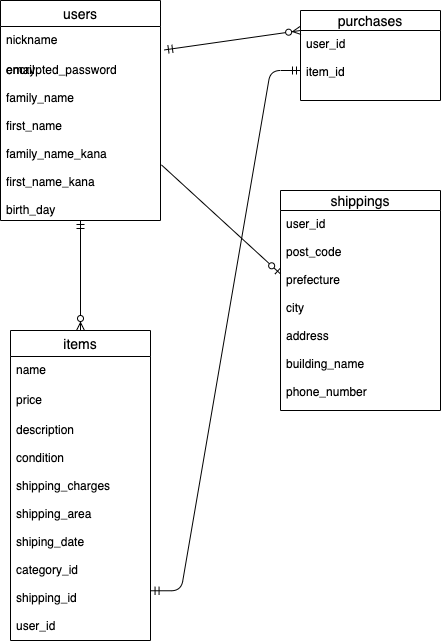

The diagram above was exported from draw.io. Its source (the exported page's mxGraphModel, read from the mxfile embedded in the PNG):
<mxGraphModel dx="1016" dy="751" grid="1" gridSize="10" guides="1" tooltips="1" connect="1" arrows="1" fold="1" page="1" pageScale="1" pageWidth="850" pageHeight="1100" math="0" shadow="0">
  <root>
    <mxCell id="0" />
    <mxCell id="1" parent="0" />
    <mxCell id="2" value="purchases" style="swimlane;fontStyle=0;childLayout=stackLayout;horizontal=1;startSize=20;horizontalStack=0;resizeParent=1;resizeParentMax=0;resizeLast=0;collapsible=1;marginBottom=0;align=center;fontSize=14;" vertex="1" parent="1">
      <mxGeometry x="330" y="50" width="140" height="90" as="geometry" />
    </mxCell>
    <mxCell id="6" value="items" style="swimlane;fontStyle=0;childLayout=stackLayout;horizontal=1;startSize=26;horizontalStack=0;resizeParent=1;resizeParentMax=0;resizeLast=0;collapsible=1;marginBottom=0;align=center;fontSize=14;" vertex="1" parent="1">
      <mxGeometry x="40" y="370" width="140" height="310" as="geometry" />
    </mxCell>
    <mxCell id="7" value="name&#10;" style="text;strokeColor=none;fillColor=none;spacingLeft=4;spacingRight=4;overflow=hidden;rotatable=0;points=[[0,0.5],[1,0.5]];portConstraint=eastwest;fontSize=12;" vertex="1" parent="6">
      <mxGeometry y="26" width="140" height="30" as="geometry" />
    </mxCell>
    <mxCell id="8" value="price" style="text;strokeColor=none;fillColor=none;spacingLeft=4;spacingRight=4;overflow=hidden;rotatable=0;points=[[0,0.5],[1,0.5]];portConstraint=eastwest;fontSize=12;" vertex="1" parent="6">
      <mxGeometry y="56" width="140" height="30" as="geometry" />
    </mxCell>
    <mxCell id="9" value="description&#10;&#10;condition&#10;&#10;shipping_charges&#10;&#10;shipping_area&#10;&#10;shiping_date&#10;&#10;category_id&#10;&#10;shipping_id&#10;&#10;user_id" style="text;strokeColor=none;fillColor=none;spacingLeft=4;spacingRight=4;overflow=hidden;rotatable=0;points=[[0,0.5],[1,0.5]];portConstraint=eastwest;fontSize=12;" vertex="1" parent="6">
      <mxGeometry y="86" width="140" height="224" as="geometry" />
    </mxCell>
    <object label="users" id="10">
      <mxCell style="swimlane;fontStyle=0;childLayout=stackLayout;horizontal=1;startSize=26;horizontalStack=0;resizeParent=1;resizeParentMax=0;resizeLast=0;collapsible=1;marginBottom=0;align=center;fontSize=14;" vertex="1" parent="1">
        <mxGeometry x="30" y="40" width="160" height="220" as="geometry" />
      </mxCell>
    </object>
    <mxCell id="11" value="nickname&#10;" style="text;strokeColor=none;fillColor=none;spacingLeft=4;spacingRight=4;overflow=hidden;rotatable=0;points=[[0,0.5],[1,0.5]];portConstraint=eastwest;fontSize=12;" vertex="1" parent="10">
      <mxGeometry y="26" width="160" height="30" as="geometry" />
    </mxCell>
    <mxCell id="13" value="encrypted_password&#10;&#10;family_name&#10;&#10;first_name&#10;&#10;family_name_kana&#10;&#10;first_name_kana&#10;&#10;birth_day" style="text;strokeColor=none;fillColor=none;spacingLeft=4;spacingRight=4;overflow=hidden;rotatable=0;points=[[0,0.5],[1,0.5]];portConstraint=eastwest;fontSize=12;" vertex="1" parent="10">
      <mxGeometry y="56" width="160" height="164" as="geometry" />
    </mxCell>
    <mxCell id="14" value="shippings" style="swimlane;fontStyle=0;childLayout=stackLayout;horizontal=1;startSize=20;horizontalStack=0;resizeParent=1;resizeParentMax=0;resizeLast=0;collapsible=1;marginBottom=0;align=center;fontSize=14;" vertex="1" parent="1">
      <mxGeometry x="310" y="230" width="160" height="220" as="geometry" />
    </mxCell>
    <mxCell id="15" value="user_id&#10;&#10;post_code&#10;&#10;prefecture&#10;&#10;city&#10;&#10;address&#10;&#10;building_name&#10;&#10;phone_number" style="text;strokeColor=none;fillColor=none;spacingLeft=4;spacingRight=4;overflow=hidden;rotatable=0;points=[[0,0.5],[1,0.5]];portConstraint=eastwest;fontSize=12;" vertex="1" parent="14">
      <mxGeometry y="20" width="160" height="200" as="geometry" />
    </mxCell>
    <mxCell id="4" value="user_id&#10;&#10;item_id&#10;" style="text;strokeColor=none;fillColor=none;spacingLeft=4;spacingRight=4;overflow=hidden;rotatable=0;points=[[0,0.5],[1,0.5]];portConstraint=eastwest;fontSize=12;" vertex="1" parent="1">
      <mxGeometry x="330" y="70" width="140" height="80" as="geometry" />
    </mxCell>
    <mxCell id="12" value="email" style="text;strokeColor=none;fillColor=none;spacingLeft=4;spacingRight=4;overflow=hidden;rotatable=0;points=[[0,0.5],[1,0.5]];portConstraint=eastwest;fontSize=12;" vertex="1" parent="1">
      <mxGeometry x="30" y="96" width="160" height="30" as="geometry" />
    </mxCell>
    <mxCell id="30" value="" style="fontSize=12;html=1;endArrow=ERzeroToMany;startArrow=ERmandOne;exitX=1.025;exitY=0.78;exitDx=0;exitDy=0;exitPerimeter=0;" edge="1" parent="1" source="11">
      <mxGeometry width="100" height="100" relative="1" as="geometry">
        <mxPoint x="230" y="170" as="sourcePoint" />
        <mxPoint x="330" y="70" as="targetPoint" />
      </mxGeometry>
    </mxCell>
    <mxCell id="33" value="" style="fontSize=12;html=1;endArrow=ERzeroToMany;startArrow=ERmandOne;entryX=0.5;entryY=0;entryDx=0;entryDy=0;" edge="1" parent="1" source="13" target="6">
      <mxGeometry width="100" height="100" relative="1" as="geometry">
        <mxPoint x="110" y="270" as="sourcePoint" />
        <mxPoint x="280" y="300" as="targetPoint" />
      </mxGeometry>
    </mxCell>
    <mxCell id="35" value="" style="fontSize=12;html=1;endArrow=ERzeroToOne;endFill=1;exitX=1.006;exitY=0.661;exitDx=0;exitDy=0;exitPerimeter=0;entryX=0;entryY=0.317;entryDx=0;entryDy=0;entryPerimeter=0;" edge="1" parent="1" source="13" target="15">
      <mxGeometry width="100" height="100" relative="1" as="geometry">
        <mxPoint x="460" y="330" as="sourcePoint" />
        <mxPoint x="560" y="230" as="targetPoint" />
      </mxGeometry>
    </mxCell>
    <mxCell id="40" value="" style="edgeStyle=entityRelationEdgeStyle;fontSize=12;html=1;endArrow=ERmandOne;startArrow=ERmandOne;exitX=1.004;exitY=0.778;exitDx=0;exitDy=0;exitPerimeter=0;" edge="1" parent="1" source="9" target="4">
      <mxGeometry width="100" height="100" relative="1" as="geometry">
        <mxPoint x="190" y="630" as="sourcePoint" />
        <mxPoint x="480" y="110" as="targetPoint" />
      </mxGeometry>
    </mxCell>
  </root>
</mxGraphModel>